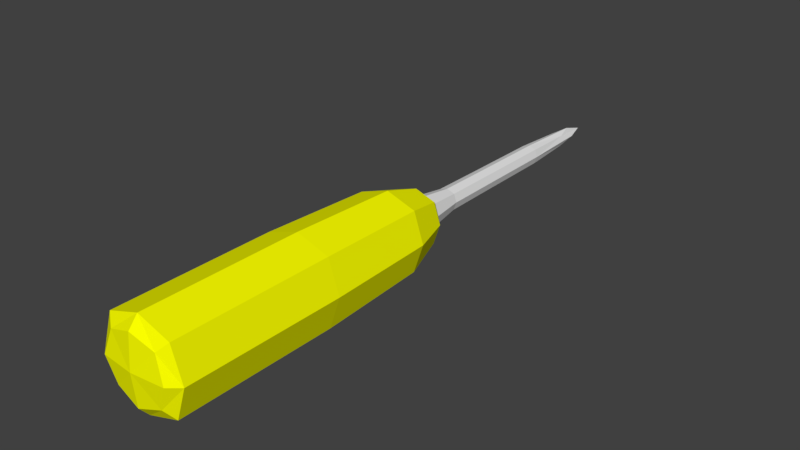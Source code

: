 # Source: screwdriver.blend  (saved by Blender 2.78.0; exported with 4.5.12 LTS)
import bpy
from mathutils import Matrix  # noqa: F401  (used for matrix-valued properties, if any)

bpy.ops.wm.read_factory_settings(use_empty=True)
scene = bpy.context.scene
scene.name = 'Scene'

# ---- collections
col_collection_1 = bpy.data.collections.new('Collection 1'); scene.collection.children.link(col_collection_1)

# ---- materials (node trees are filled in below, after node groups)
mat_handle = bpy.data.materials.new('Handle')
mat_handle.alpha_threshold = 0.0
mat_handle.use_transparent_shadow = False
mat_handle.diffuse_color = (0.9685, 1.0, 0.0, 1.0)
mat_handle.roughness = 0.5
mat_tip = bpy.data.materials.new('Tip')
mat_tip.alpha_threshold = 0.0
mat_tip.use_transparent_shadow = False
mat_tip.roughness = 0.5

# ---- material node trees

# ---- world
world_world = bpy.data.worlds.new('World'); scene.world = world_world
world_world.color = (0.05088, 0.05088, 0.05088)
world_world.use_sun_shadow = False
world_world.sun_shadow_jitter_overblur = 0.0
world_world.cycles.sampling_method = 'MANUAL'

# ---- meshes
me_cube_001 = bpy.data.meshes.new('Cube.001')
me_cube_001.from_pydata([(-0.806, -4.883, 0.03071), (0.0, -4.883, 0.8367), (0.806, -4.883, 0.03071), (0.0, -4.883, -0.7753), (0.0, -5.11, 0.03071), (-3.725e-09, 0.7735, -0.477), (0.0, -1.975, -0.7753), (0.5077, 0.7735, 0.03071), (0.806, -1.975, 0.03071), (3.725e-09, 0.7735, 0.5384), (0.0, -1.975, 0.8367), (-0.5077, 0.7735, 0.03071), (-0.806, -1.975, 0.03071), (-0.6045, -4.883, -0.5738), (-0.6045, -5.053, 0.03071), (0.0, -5.053, 0.6352), (0.6045, -5.053, 0.03071), (0.0, -5.053, -0.5738), (-0.3808, 0.7735, -0.3501), (-0.6045, -1.975, -0.5738), (-0.6045, -4.883, 0.6352), (-0.6045, -1.975, 0.6352), (-0.3808, 0.7735, 0.4115), (0.6045, -4.883, 0.6352), (0.6045, -1.975, 0.6352), (0.3808, 0.7735, 0.4115), (0.6045, -4.883, -0.5738), (0.6045, -1.975, -0.5738), (0.3808, 0.7735, -0.3501), (-1.863e-09, 1.017, -0.2509), (-9.313e-10, 0.05306, -0.7007), (0.0, -4.043, -0.7753), (0.2816, 1.017, 0.03071), (0.7314, 0.05306, 0.03071), (0.806, -4.043, 0.03071), (1.863e-09, 1.017, 0.3123), (9.313e-10, 0.05306, 0.7621), (0.0, -4.043, 0.8367), (-0.2816, 1.017, 0.03071), (-0.7314, 0.05306, 0.03071), (-0.806, -4.043, 0.03071), (-0.4478, -5.009, -0.417), (-0.4478, -5.009, 0.4785), (0.4478, -5.009, -0.417), (0.4478, -5.009, 0.4785), (-0.2112, 1.017, -0.1805), (-0.5486, 0.05306, -0.5178), (-0.6045, -4.043, -0.5738), (-0.6045, -4.043, 0.6352), (-0.5486, 0.05306, 0.5793), (-0.2112, 1.017, 0.2419), (0.6045, -4.043, 0.6352), (0.5486, 0.05306, 0.5793), (0.2112, 1.017, 0.2419), (0.6045, -4.043, -0.5738), (0.5486, 0.05306, -0.5178), (0.2112, 1.017, -0.1805)], [], [(0, 40, 47, 13), (0, 13, 41, 14), (0, 14, 42, 20), (0, 20, 48, 40), (1, 37, 48, 20), (1, 20, 42, 15), (1, 15, 44, 23), (1, 23, 51, 37), (2, 34, 51, 23), (2, 23, 44, 16), (2, 16, 43, 26), (2, 26, 54, 34), (3, 31, 54, 26), (3, 26, 43, 17), (3, 17, 41, 13), (3, 13, 47, 31), (4, 16, 44, 15), (4, 15, 42, 14), (4, 14, 41, 17), (4, 17, 43, 16), (5, 29, 56, 28), (5, 28, 55, 30), (5, 30, 46, 18), (5, 18, 45, 29), (6, 30, 55, 27), (6, 27, 54, 31), (6, 31, 47, 19), (6, 19, 46, 30), (7, 32, 53, 25), (7, 25, 52, 33), (7, 33, 55, 28), (7, 28, 56, 32), (8, 33, 52, 24), (8, 24, 51, 34), (8, 34, 54, 27), (8, 27, 55, 33), (9, 35, 50, 22), (9, 22, 49, 36), (9, 36, 52, 25), (9, 25, 53, 35), (10, 36, 49, 21), (10, 21, 48, 37), (10, 37, 51, 24), (10, 24, 52, 36), (11, 38, 45, 18), (11, 18, 46, 39), (11, 39, 49, 22), (11, 22, 50, 38), (12, 39, 46, 19), (12, 19, 47, 40), (12, 40, 48, 21), (12, 21, 49, 39)])
me_cube_001.materials.append(mat_handle)
me_cube_001.use_remesh_preserve_volume = False
me_cube_001.use_remesh_preserve_attributes = False
me_cube_001.use_mirror_vertex_groups = False
me_cube_001.update()
me_cube_002 = bpy.data.meshes.new('Cube.002')
me_cube_002.from_pydata([(0.0, 5.831, 0.03071), (0.0, 4.11, -0.1495), (-3.725e-09, 1.615, -0.169), (0.1803, 4.11, 0.03071), (0.1997, 1.615, 0.03071), (0.0, 4.11, 0.211), (3.725e-09, 1.615, 0.2304), (-0.1803, 4.11, 0.03071), (-0.1997, 1.615, 0.03071), (-0.1303, 5.4, 0.03071), (-0.1352, 4.11, 0.1659), (0.0, 5.4, 0.161), (0.1352, 4.11, 0.1659), (0.1303, 5.4, 0.03071), (0.1352, 4.11, -0.1045), (0.0, 5.4, -0.09962), (-0.1352, 4.11, -0.1045), (-0.1498, 1.615, -0.1191), (-0.1498, 1.615, 0.1805), (0.1498, 1.615, 0.1805), (0.1498, 1.615, -0.1191), (-9.313e-10, 2.626, -0.1593), (-1.863e-09, 1.017, -0.2509), (0.19, 2.626, 0.03071), (0.2816, 1.017, 0.03071), (9.313e-10, 2.626, 0.2207), (1.863e-09, 1.017, 0.3123), (-0.19, 2.626, 0.03071), (-0.2816, 1.017, 0.03071), (-0.09798, 5.066, -0.06727), (-0.09798, 5.066, 0.1287), (0.09798, 5.066, -0.06727), (0.09798, 5.066, 0.1287), (-0.1425, 2.626, -0.1118), (-0.2112, 1.017, -0.1805), (-0.2112, 1.017, 0.2419), (-0.1425, 2.626, 0.1732), (0.2112, 1.017, 0.2419), (0.1425, 2.626, 0.1732), (0.2112, 1.017, -0.1805), (0.1425, 2.626, -0.1118)], [], [(0, 9, 30, 11), (0, 11, 32, 13), (0, 13, 31, 15), (0, 15, 29, 9), (1, 15, 31, 14), (1, 14, 40, 21), (1, 21, 33, 16), (1, 16, 29, 15), (2, 21, 40, 20), (2, 20, 39, 22), (2, 22, 34, 17), (2, 17, 33, 21), (3, 13, 32, 12), (3, 12, 38, 23), (3, 23, 40, 14), (3, 14, 31, 13), (4, 23, 38, 19), (4, 19, 37, 24), (4, 24, 39, 20), (4, 20, 40, 23), (5, 11, 30, 10), (5, 10, 36, 25), (5, 25, 38, 12), (5, 12, 32, 11), (6, 25, 36, 18), (6, 18, 35, 26), (6, 26, 37, 19), (6, 19, 38, 25), (7, 9, 29, 16), (7, 16, 33, 27), (7, 27, 36, 10), (7, 10, 30, 9), (8, 27, 33, 17), (8, 17, 34, 28), (8, 28, 35, 18), (8, 18, 36, 27)])
me_cube_002.materials.append(mat_tip)
me_cube_002.use_remesh_preserve_volume = False
me_cube_002.use_remesh_preserve_attributes = False
me_cube_002.use_mirror_vertex_groups = False
me_cube_002.update()

# ---- objects
ob_screwdriver = bpy.data.objects.new('Screwdriver', me_cube_001)
ob_tip = bpy.data.objects.new('Tip', me_cube_002)

# ---- transforms, parenting, visibility, modifiers, constraints
ob_screwdriver.location = (0.0, 0.0, 0.0)
ob_screwdriver.scale = (0.0652, 0.0652, 0.0652)
ob_screwdriver.lineart.crease_threshold = 0.0
ob_tip.parent = ob_screwdriver
ob_tip.location = (0.0, 0.0, 0.0)
ob_tip.lineart.crease_threshold = 0.0

# ---- collection membership
col_collection_1.objects.link(ob_screwdriver)
col_collection_1.objects.link(ob_tip)

# ---- scene / render settings (as saved in the file)
scene.frame_start = 1; scene.frame_end = 250; scene.frame_set(1)
scene.render.engine = 'BLENDER_EEVEE_NEXT'
scene.render.resolution_percentage = 50
scene.render.dither_intensity = 0.0
scene.cycles.use_denoising = False
scene.cycles.samples = 128
scene.cycles.sampling_pattern = 'TABULATED_SOBOL'
scene.cycles.light_sampling_threshold = 0.0
scene.cycles.use_adaptive_sampling = False
scene.cycles.use_light_tree = False
scene.cycles.blur_glossy = 0.0
scene.cycles.sample_clamp_indirect = 0.0
scene.view_settings.view_transform = 'Standard'
bpy.context.view_layer.update()

# ---- added for rendering (the .blend has no active camera and no usable light): camera, sun
cam_auto = bpy.data.cameras.new('AutoCamera')
cam_auto.lens = 50.0
cam_auto.sensor_width = 36.0
cam_auto.clip_end = 1000.0
ob_auto_camera = bpy.data.objects.new('AutoCamera', cam_auto)
scene.collection.objects.link(ob_auto_camera)
ob_auto_camera.location = (0.674148, -0.78548, 0.541321)
ob_auto_camera.rotation_euler = (1.09748, -7.21219e-08, 0.694738)
scene.camera = ob_auto_camera
light_auto_sun = bpy.data.lights.new('AutoSun', 'SUN')
light_auto_sun.energy = 3.0
light_auto_sun.angle = 0.0523599
ob_auto_sun = bpy.data.objects.new('AutoSun', light_auto_sun)
scene.collection.objects.link(ob_auto_sun)
ob_auto_sun.rotation_euler = (0.872665, 0.174533, 0.523599)
bpy.context.view_layer.update()
